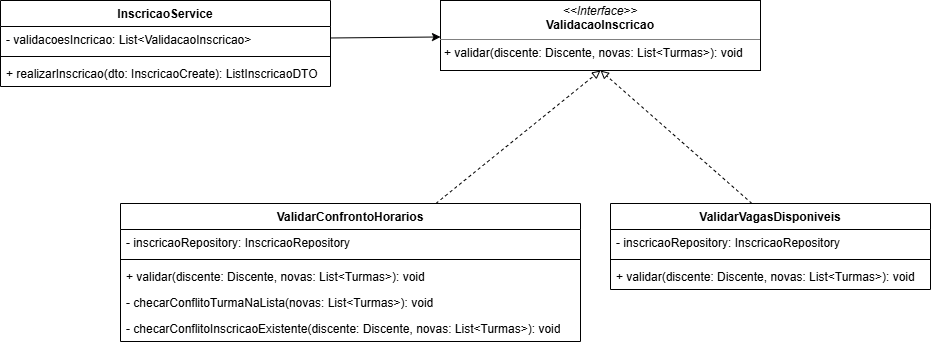

The diagram above was exported from draw.io. Its source (the exported page's mxGraphModel, read from the mxfile embedded in the PNG):
<mxGraphModel dx="1030" dy="534" grid="1" gridSize="10" guides="1" tooltips="1" connect="1" arrows="1" fold="1" page="1" pageScale="1" pageWidth="1169" pageHeight="1654" math="0" shadow="0">
  <root>
    <mxCell id="0" />
    <mxCell id="1" parent="0" />
    <mxCell id="4cYzEsXjcXDSxK8_Wfip-1" edge="1" parent="1" source="4cYzEsXjcXDSxK8_Wfip-2" style="rounded=0;orthogonalLoop=1;jettySize=auto;html=1;entryX=0.5;entryY=1;entryDx=0;entryDy=0;endArrow=block;endFill=0;dashed=1;" target="4cYzEsXjcXDSxK8_Wfip-8">
      <mxGeometry relative="1" as="geometry" />
    </mxCell>
    <mxCell id="4cYzEsXjcXDSxK8_Wfip-2" parent="1" style="swimlane;fontStyle=1;align=center;verticalAlign=top;childLayout=stackLayout;horizontal=1;startSize=26;horizontalStack=0;resizeParent=1;resizeParentMax=0;resizeLast=0;collapsible=1;marginBottom=0;whiteSpace=wrap;html=1;" value="ValidarConfrontoHorarios" vertex="1">
      <mxGeometry height="138" width="460" x="180" y="343" as="geometry" />
    </mxCell>
    <mxCell id="4cYzEsXjcXDSxK8_Wfip-3" parent="4cYzEsXjcXDSxK8_Wfip-2" style="text;strokeColor=none;fillColor=none;align=left;verticalAlign=top;spacingLeft=4;spacingRight=4;overflow=hidden;rotatable=0;points=[[0,0.5],[1,0.5]];portConstraint=eastwest;whiteSpace=wrap;html=1;" value="- inscricaoRepository: InscricaoRepository" vertex="1">
      <mxGeometry height="26" width="460" y="26" as="geometry" />
    </mxCell>
    <mxCell id="4cYzEsXjcXDSxK8_Wfip-4" parent="4cYzEsXjcXDSxK8_Wfip-2" style="line;strokeWidth=1;fillColor=none;align=left;verticalAlign=middle;spacingTop=-1;spacingLeft=3;spacingRight=3;rotatable=0;labelPosition=right;points=[];portConstraint=eastwest;strokeColor=inherit;" value="" vertex="1">
      <mxGeometry height="8" width="460" y="52" as="geometry" />
    </mxCell>
    <mxCell id="4cYzEsXjcXDSxK8_Wfip-5" parent="4cYzEsXjcXDSxK8_Wfip-2" style="text;strokeColor=none;fillColor=none;align=left;verticalAlign=top;spacingLeft=4;spacingRight=4;overflow=hidden;rotatable=0;points=[[0,0.5],[1,0.5]];portConstraint=eastwest;whiteSpace=wrap;html=1;" value="+ validar(discente: Discente, novas: List&amp;lt;Turmas&amp;gt;): void" vertex="1">
      <mxGeometry height="26" width="460" y="60" as="geometry" />
    </mxCell>
    <mxCell id="4cYzEsXjcXDSxK8_Wfip-6" parent="4cYzEsXjcXDSxK8_Wfip-2" style="text;strokeColor=none;fillColor=none;align=left;verticalAlign=top;spacingLeft=4;spacingRight=4;overflow=hidden;rotatable=0;points=[[0,0.5],[1,0.5]];portConstraint=eastwest;whiteSpace=wrap;html=1;" value="- checarConflitoTurmaNaLista(novas: List&amp;lt;Turmas&amp;gt;): void" vertex="1">
      <mxGeometry height="26" width="460" y="86" as="geometry" />
    </mxCell>
    <mxCell id="4cYzEsXjcXDSxK8_Wfip-7" parent="4cYzEsXjcXDSxK8_Wfip-2" style="text;strokeColor=none;fillColor=none;align=left;verticalAlign=top;spacingLeft=4;spacingRight=4;overflow=hidden;rotatable=0;points=[[0,0.5],[1,0.5]];portConstraint=eastwest;whiteSpace=wrap;html=1;" value="- checarConflitoInscricaoExistente(discente: Discente, novas: List&amp;lt;Turmas&amp;gt;): void" vertex="1">
      <mxGeometry height="26" width="460" y="112" as="geometry" />
    </mxCell>
    <mxCell id="4cYzEsXjcXDSxK8_Wfip-8" parent="1" style="verticalAlign=top;align=left;overflow=fill;html=1;whiteSpace=wrap;" value="&lt;p style=&quot;margin:0px;margin-top:4px;text-align:center;&quot;&gt;&lt;i&gt;&amp;lt;&amp;lt;Interface&amp;gt;&amp;gt;&lt;/i&gt;&lt;br&gt;&lt;b&gt;ValidacaoInscricao&lt;/b&gt;&lt;/p&gt;&lt;hr size=&quot;1&quot; style=&quot;border-style:solid;&quot;&gt;&lt;p style=&quot;margin:0px;margin-left:4px;&quot;&gt;&lt;/p&gt;&lt;p style=&quot;margin:0px;margin-left:4px;&quot;&gt;&lt;span style=&quot;background-color: transparent; color: light-dark(rgb(0, 0, 0), rgb(255, 255, 255));&quot;&gt;+ validar(discente: Discente, novas: List&amp;lt;Turmas&amp;gt;): void&lt;/span&gt;&lt;/p&gt;" vertex="1">
      <mxGeometry height="70" width="320" x="500" y="140" as="geometry" />
    </mxCell>
    <mxCell id="4cYzEsXjcXDSxK8_Wfip-9" edge="1" parent="1" style="rounded=0;orthogonalLoop=1;jettySize=auto;html=1;entryX=0.5;entryY=1;entryDx=0;entryDy=0;endArrow=block;endFill=0;dashed=1;" target="4cYzEsXjcXDSxK8_Wfip-8">
      <mxGeometry relative="1" as="geometry">
        <mxPoint x="811.4208633093526" y="343" as="sourcePoint" />
      </mxGeometry>
    </mxCell>
    <mxCell id="4cYzEsXjcXDSxK8_Wfip-10" parent="1" style="swimlane;fontStyle=1;align=center;verticalAlign=top;childLayout=stackLayout;horizontal=1;startSize=26;horizontalStack=0;resizeParent=1;resizeParentMax=0;resizeLast=0;collapsible=1;marginBottom=0;whiteSpace=wrap;html=1;" value="ValidarVagasDisponiveis" vertex="1">
      <mxGeometry height="86" width="320" x="670" y="343" as="geometry" />
    </mxCell>
    <mxCell id="4cYzEsXjcXDSxK8_Wfip-11" parent="4cYzEsXjcXDSxK8_Wfip-10" style="text;strokeColor=none;fillColor=none;align=left;verticalAlign=top;spacingLeft=4;spacingRight=4;overflow=hidden;rotatable=0;points=[[0,0.5],[1,0.5]];portConstraint=eastwest;whiteSpace=wrap;html=1;" value="- inscricaoRepository: InscricaoRepository" vertex="1">
      <mxGeometry height="26" width="320" y="26" as="geometry" />
    </mxCell>
    <mxCell id="4cYzEsXjcXDSxK8_Wfip-12" parent="4cYzEsXjcXDSxK8_Wfip-10" style="line;strokeWidth=1;fillColor=none;align=left;verticalAlign=middle;spacingTop=-1;spacingLeft=3;spacingRight=3;rotatable=0;labelPosition=right;points=[];portConstraint=eastwest;strokeColor=inherit;" value="" vertex="1">
      <mxGeometry height="8" width="320" y="52" as="geometry" />
    </mxCell>
    <mxCell id="4cYzEsXjcXDSxK8_Wfip-13" parent="4cYzEsXjcXDSxK8_Wfip-10" style="text;strokeColor=none;fillColor=none;align=left;verticalAlign=top;spacingLeft=4;spacingRight=4;overflow=hidden;rotatable=0;points=[[0,0.5],[1,0.5]];portConstraint=eastwest;whiteSpace=wrap;html=1;" value="+ validar(discente: Discente, novas: List&amp;lt;Turmas&amp;gt;): void" vertex="1">
      <mxGeometry height="26" width="320" y="60" as="geometry" />
    </mxCell>
    <mxCell id="4cYzEsXjcXDSxK8_Wfip-14" parent="1" style="swimlane;fontStyle=1;align=center;verticalAlign=top;childLayout=stackLayout;horizontal=1;startSize=26;horizontalStack=0;resizeParent=1;resizeParentMax=0;resizeLast=0;collapsible=1;marginBottom=0;whiteSpace=wrap;html=1;" value="InscricaoService" vertex="1">
      <mxGeometry height="86" width="330" x="60" y="140" as="geometry" />
    </mxCell>
    <mxCell id="4cYzEsXjcXDSxK8_Wfip-15" parent="4cYzEsXjcXDSxK8_Wfip-14" style="text;strokeColor=none;fillColor=none;align=left;verticalAlign=top;spacingLeft=4;spacingRight=4;overflow=hidden;rotatable=0;points=[[0,0.5],[1,0.5]];portConstraint=eastwest;whiteSpace=wrap;html=1;" value="- validacoesIncricao: List&amp;lt;ValidacaoInscricao&amp;gt;" vertex="1">
      <mxGeometry height="26" width="330" y="26" as="geometry" />
    </mxCell>
    <mxCell id="4cYzEsXjcXDSxK8_Wfip-16" parent="4cYzEsXjcXDSxK8_Wfip-14" style="line;strokeWidth=1;fillColor=none;align=left;verticalAlign=middle;spacingTop=-1;spacingLeft=3;spacingRight=3;rotatable=0;labelPosition=right;points=[];portConstraint=eastwest;strokeColor=inherit;" value="" vertex="1">
      <mxGeometry height="8" width="330" y="52" as="geometry" />
    </mxCell>
    <mxCell id="4cYzEsXjcXDSxK8_Wfip-17" parent="4cYzEsXjcXDSxK8_Wfip-14" style="text;strokeColor=none;fillColor=none;align=left;verticalAlign=top;spacingLeft=4;spacingRight=4;overflow=hidden;rotatable=0;points=[[0,0.5],[1,0.5]];portConstraint=eastwest;whiteSpace=wrap;html=1;" value="+ realizarInscricao(dto: InscricaoCreate): ListInscricaoDTO" vertex="1">
      <mxGeometry height="26" width="330" y="60" as="geometry" />
    </mxCell>
    <mxCell id="4cYzEsXjcXDSxK8_Wfip-18" edge="1" parent="1" source="4cYzEsXjcXDSxK8_Wfip-15" style="rounded=0;orthogonalLoop=1;jettySize=auto;html=1;" target="4cYzEsXjcXDSxK8_Wfip-8">
      <mxGeometry relative="1" as="geometry" />
    </mxCell>
  </root>
</mxGraphModel>